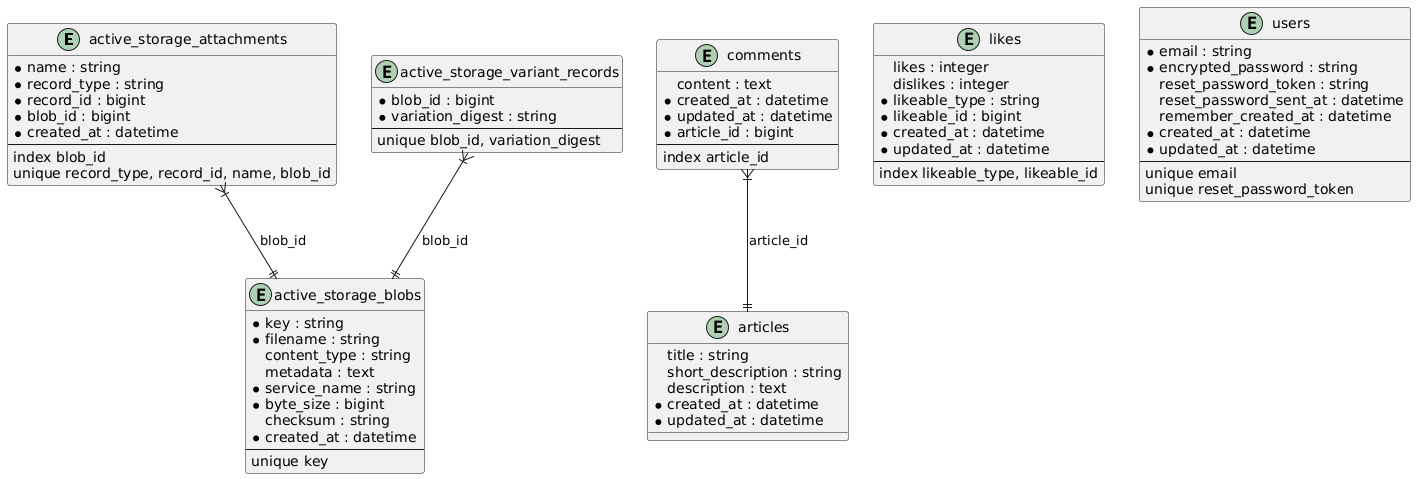

The diagram above was rendered by PlantUML. Its source (embedded in the PNG):
@startuml
entity "active_storage_attachments" {
  *name : string
  *record_type : string
  *record_id : bigint
  *blob_id : bigint
  *created_at : datetime
  --
  index blob_id
  unique record_type, record_id, name, blob_id
}

entity "active_storage_blobs" {
  *key : string
  *filename : string
  content_type : string
  metadata : text
  *service_name : string
  *byte_size : bigint
  checksum : string
  *created_at : datetime
  --
  unique key
}

entity "active_storage_variant_records" {
  *blob_id : bigint
  *variation_digest : string
  --
  unique blob_id, variation_digest
}

entity "articles" {
  title : string
  short_description : string
  description : text
  *created_at : datetime
  *updated_at : datetime
}

entity "comments" {
  content : text
  *created_at : datetime
  *updated_at : datetime
  *article_id : bigint
  --
  index article_id
}

entity "likes" {
  likes : integer
  dislikes : integer
  *likeable_type : string
  *likeable_id : bigint
  *created_at : datetime
  *updated_at : datetime
  --
  index likeable_type, likeable_id
}

entity "users" {
  *email : string
  *encrypted_password : string
  reset_password_token : string
  reset_password_sent_at : datetime
  remember_created_at : datetime
  *created_at : datetime
  *updated_at : datetime
  --
  unique email
  unique reset_password_token
}

' Relationships
active_storage_attachments }|--|| active_storage_blobs : blob_id
active_storage_variant_records }|--|| active_storage_blobs : blob_id
comments }|--|| articles : article_id
@enduml